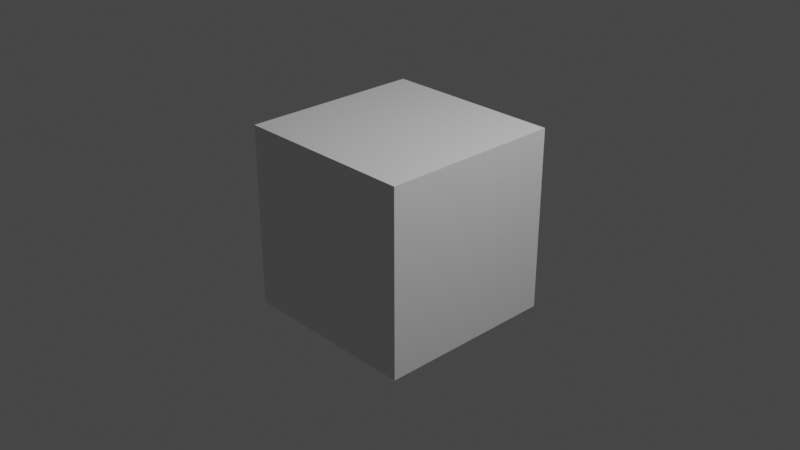# Source: Tutorial.blend  (saved by Blender 3.2.14; exported with 4.5.12 LTS)
import bpy
from mathutils import Matrix  # noqa: F401  (used for matrix-valued properties, if any)

bpy.ops.wm.read_factory_settings(use_empty=True)
scene = bpy.context.scene
scene.name = 'Scene'

# ---- collections
col_collection = bpy.data.collections.new('Collection'); scene.collection.children.link(col_collection)

# ---- materials (node trees are filled in below, after node groups)
mat_material = bpy.data.materials.new('Material')
mat_material.alpha_threshold = 0.0
mat_material.use_transparent_shadow = False
mat_material.line_color = (0.0, 0.0, 0.0, 1.0)

# ---- material node trees
mat_material.use_nodes = True; mat_material.node_tree.nodes.clear()
_N = mat_material.node_tree.nodes; _L = mat_material.node_tree.links
n0 = _N.new('ShaderNodeOutputMaterial'); n0.name = 'Material Output'; n0.location = (300, 300)
n1 = _N.new('ShaderNodeBsdfPrincipled'); n1.name = 'Principled BSDF'; n1.location = (10, 300)
n1.distribution = 'GGX'
n1.subsurface_method = 'RANDOM_WALK_SKIN'
n1.inputs[2].default_value = 0.4
n1.inputs[3].default_value = 1.45
n1.inputs[27].default_value = (0.0, 0.0, 0.0, 1.0)
n1.inputs[28].default_value = 1.0
_L.new(n1.outputs[0], n0.inputs[0])
n0.is_active_output = True

# ---- world
world_world = bpy.data.worlds.new('World'); scene.world = world_world
world_world.use_nodes = True; world_world.node_tree.nodes.clear()
_N = world_world.node_tree.nodes; _L = world_world.node_tree.links
n0 = _N.new('ShaderNodeOutputWorld'); n0.name = 'World Output'; n0.location = (300, 300)
n1 = _N.new('ShaderNodeBackground'); n1.name = 'Background'; n1.location = (10, 300)
n1.inputs[0].default_value = (0.05088, 0.05088, 0.05088, 1.0)
_L.new(n1.outputs[0], n0.inputs[0])
n0.is_active_output = True
world_world.color = (0.05088, 0.05088, 0.05088)
world_world.use_sun_shadow = False
world_world.sun_shadow_jitter_overblur = 0.0

# ---- cameras
cam_camera = bpy.data.cameras.new('Camera')
cam_camera.clip_end = 100.0
cam_camera.ortho_scale = 7.314

# ---- lights
light_light = bpy.data.lights.new('Light', 'POINT')
light_light.transmission_factor = 0.0
light_light.energy = 1000.0
light_light.shadow_soft_size = 0.1
light_light.shadow_maximum_resolution = 0.006
light_light.use_absolute_resolution = True

# ---- meshes
me_cube = bpy.data.meshes.new('Cube')
me_cube.from_pydata([(1.0, 1.0, 1.0), (1.0, 1.0, -1.0), (1.0, -1.0, 1.0), (1.0, -1.0, -1.0), (-1.0, 1.0, 1.0), (-1.0, 1.0, -1.0), (-1.0, -1.0, 1.0), (-1.0, -1.0, -1.0)], [], [(0, 4, 6, 2), (3, 2, 6, 7), (7, 6, 4, 5), (5, 1, 3, 7), (1, 0, 2, 3), (5, 4, 0, 1)])
_uv = me_cube.uv_layers.new(name='UVMap')
_uv.uv.foreach_set('vector', [0.625, 0.5, 0.875, 0.5, 0.875, 0.75, 0.625, 0.75, 0.375, 0.75, 0.625, 0.75, 0.625, 1.0, 0.375, 1.0, 0.375, 0.0, 0.625, 0.0, 0.625, 0.25, 0.375, 0.25, 0.125, 0.5, 0.375, 0.5, 0.375, 0.75, 0.125, 0.75, 0.375, 0.5, 0.625, 0.5, 0.625, 0.75, 0.375, 0.75, 0.375, 0.25, 0.625, 0.25, 0.625, 0.5, 0.375, 0.5])
me_cube.materials.append(mat_material)
me_cube.use_mirror_vertex_groups = False
me_cube.update()

# ---- objects
ob_cube = bpy.data.objects.new('Cube', me_cube)
ob_light = bpy.data.objects.new('Light', light_light)
ob_camera = bpy.data.objects.new('Camera', cam_camera)

# ---- transforms, parenting, visibility, modifiers, constraints
ob_cube.location = (0.0, 0.0, 0.0)
ob_cube.lock_rotations_4d = False
ob_cube.empty_display_type = 'ARROWS'
ob_cube.lineart.crease_threshold = 0.0
ob_light.location = (4.076, 1.005, 5.904)
ob_light.rotation_euler = (0.6503, 0.05522, 1.866)
ob_light.lock_rotations_4d = False
ob_light.empty_display_type = 'ARROWS'
ob_light.color = (0.0, 0.0, 0.0, 0.0)
ob_light.lineart.crease_threshold = 0.0
ob_camera.location = (7.359, -6.926, 4.958)
ob_camera.rotation_euler = (1.109, 0.0, 0.8149)
ob_camera.lock_rotations_4d = False
ob_camera.empty_display_type = 'ARROWS'
ob_camera.color = (0.0, 0.0, 0.0, 0.0)
ob_camera.display_type = 'WIRE'
ob_camera.lineart.crease_threshold = 0.0

# ---- collection membership
col_collection.objects.link(ob_cube)
col_collection.objects.link(ob_light)
col_collection.objects.link(ob_camera)

# ---- scene / render settings (as saved in the file)
scene.camera = ob_camera
scene.frame_start = 1; scene.frame_end = 250; scene.frame_set(1)
scene.render.engine = 'BLENDER_EEVEE_NEXT'
scene.cycles.sampling_pattern = 'TABULATED_SOBOL'
scene.cycles.use_light_tree = False
scene.view_settings.view_transform = 'Filmic'
bpy.context.view_layer.update()
